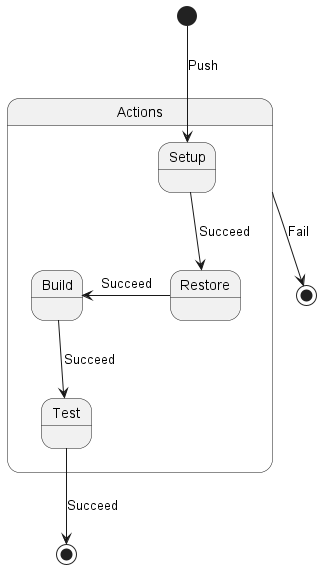

The diagram above was rendered by PlantUML. Its source (embedded in the PNG):
@startuml
state endS <<end>>
state endF <<end>>

state Actions { 
    Setup --> Restore : Succeed
    Build <-- Restore : Succeed
    Restore --> Build : Succeed
Build --> Test : Succeed
}
[*] --> Setup : Push
Test --> endS : Succeed
Actions --> endF : Fail
@enduml